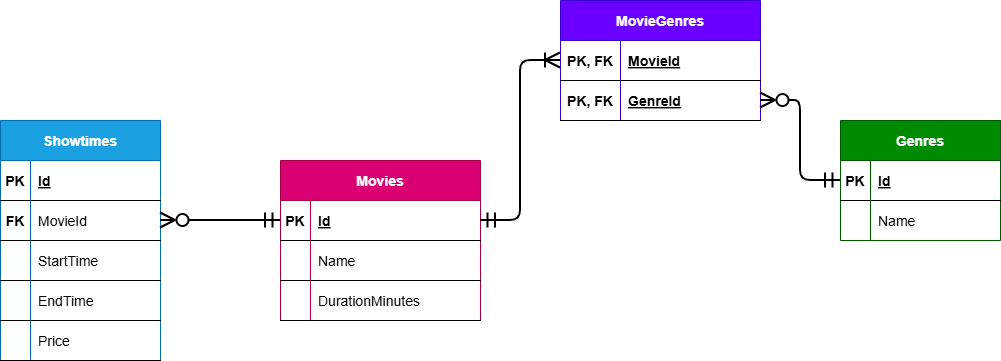

The diagram above was exported from draw.io. Its source (the exported page's mxGraphModel, read from the mxfile embedded in the PNG):
<mxGraphModel dx="182" dy="745" grid="1" gridSize="10" guides="1" tooltips="1" connect="1" arrows="1" fold="1" page="1" pageScale="1" pageWidth="850" pageHeight="1100" background="light-dark(#ffffff, #121212)" math="0" shadow="0">
  <root>
    <mxCell id="0" />
    <mxCell id="1" parent="0" />
    <mxCell id="Od4ipqhFX8njaqzaM3k1-44" parent="1" style="shape=table;startSize=40;container=1;collapsible=1;childLayout=tableLayout;fixedRows=1;rowLines=0;fontStyle=1;align=center;resizeLast=1;fillColor=#d80073;strokeColor=#A50040;fontColor=#ffffff;fontSize=14;" value="Movies" vertex="1">
      <mxGeometry height="160" width="200" x="1480" y="520" as="geometry" />
    </mxCell>
    <mxCell id="Od4ipqhFX8njaqzaM3k1-45" parent="Od4ipqhFX8njaqzaM3k1-44" style="shape=partialRectangle;collapsible=0;dropTarget=0;pointerEvents=0;fillColor=none;points=[[0,0.5],[1,0.5]];portConstraint=eastwest;top=0;left=0;right=0;bottom=1;fontSize=14;" value="" vertex="1">
      <mxGeometry height="40" width="200" y="40" as="geometry" />
    </mxCell>
    <mxCell id="Od4ipqhFX8njaqzaM3k1-46" parent="Od4ipqhFX8njaqzaM3k1-45" style="shape=partialRectangle;overflow=hidden;connectable=0;fillColor=none;top=0;left=0;bottom=0;right=0;fontStyle=1;fontSize=14;" value="PK" vertex="1">
      <mxGeometry height="40" width="30" as="geometry">
        <mxRectangle height="40" width="30" as="alternateBounds" />
      </mxGeometry>
    </mxCell>
    <mxCell id="Od4ipqhFX8njaqzaM3k1-47" parent="Od4ipqhFX8njaqzaM3k1-45" style="shape=partialRectangle;overflow=hidden;connectable=0;fillColor=none;top=0;left=0;bottom=0;right=0;align=left;spacingLeft=6;fontStyle=5;fontSize=14;" value="Id" vertex="1">
      <mxGeometry height="40" width="170" x="30" as="geometry">
        <mxRectangle height="40" width="170" as="alternateBounds" />
      </mxGeometry>
    </mxCell>
    <mxCell id="Od4ipqhFX8njaqzaM3k1-138" parent="Od4ipqhFX8njaqzaM3k1-44" style="shape=partialRectangle;collapsible=0;dropTarget=0;pointerEvents=0;fillColor=none;points=[[0,0.5],[1,0.5]];portConstraint=eastwest;top=0;left=0;right=0;bottom=1;fontSize=14;" value="" vertex="1">
      <mxGeometry height="40" width="200" y="80" as="geometry" />
    </mxCell>
    <mxCell id="Od4ipqhFX8njaqzaM3k1-139" parent="Od4ipqhFX8njaqzaM3k1-138" style="shape=partialRectangle;overflow=hidden;connectable=0;fillColor=none;top=0;left=0;bottom=0;right=0;fontStyle=1;fontSize=14;" value="" vertex="1">
      <mxGeometry height="40" width="30" as="geometry">
        <mxRectangle height="40" width="30" as="alternateBounds" />
      </mxGeometry>
    </mxCell>
    <mxCell id="Od4ipqhFX8njaqzaM3k1-140" parent="Od4ipqhFX8njaqzaM3k1-138" style="shape=partialRectangle;overflow=hidden;connectable=0;fillColor=none;top=0;left=0;bottom=0;right=0;align=left;spacingLeft=6;fontStyle=0;fontSize=14;" value="Name" vertex="1">
      <mxGeometry height="40" width="170" x="30" as="geometry">
        <mxRectangle height="40" width="170" as="alternateBounds" />
      </mxGeometry>
    </mxCell>
    <mxCell id="Od4ipqhFX8njaqzaM3k1-144" parent="Od4ipqhFX8njaqzaM3k1-44" style="shape=partialRectangle;collapsible=0;dropTarget=0;pointerEvents=0;fillColor=none;points=[[0,0.5],[1,0.5]];portConstraint=eastwest;top=0;left=0;right=0;bottom=1;fontSize=14;" value="" vertex="1">
      <mxGeometry height="40" width="200" y="120" as="geometry" />
    </mxCell>
    <mxCell id="Od4ipqhFX8njaqzaM3k1-145" parent="Od4ipqhFX8njaqzaM3k1-144" style="shape=partialRectangle;overflow=hidden;connectable=0;fillColor=none;top=0;left=0;bottom=0;right=0;fontStyle=1;fontSize=14;" value="" vertex="1">
      <mxGeometry height="40" width="30" as="geometry">
        <mxRectangle height="40" width="30" as="alternateBounds" />
      </mxGeometry>
    </mxCell>
    <mxCell id="Od4ipqhFX8njaqzaM3k1-146" parent="Od4ipqhFX8njaqzaM3k1-144" style="shape=partialRectangle;overflow=hidden;connectable=0;fillColor=none;top=0;left=0;bottom=0;right=0;align=left;spacingLeft=6;fontStyle=0;fontSize=14;" value="DurationMinutes" vertex="1">
      <mxGeometry height="40" width="170" x="30" as="geometry">
        <mxRectangle height="40" width="170" as="alternateBounds" />
      </mxGeometry>
    </mxCell>
    <mxCell id="Od4ipqhFX8njaqzaM3k1-94" parent="1" style="shape=table;startSize=40;container=1;collapsible=1;childLayout=tableLayout;fixedRows=1;rowLines=0;fontStyle=1;align=center;resizeLast=1;fillColor=#008a00;fontColor=#ffffff;strokeColor=#005700;fontSize=14;" value="Genres" vertex="1">
      <mxGeometry height="120" width="160" x="2040" y="480" as="geometry" />
    </mxCell>
    <mxCell id="Od4ipqhFX8njaqzaM3k1-95" parent="Od4ipqhFX8njaqzaM3k1-94" style="shape=partialRectangle;collapsible=0;dropTarget=0;pointerEvents=0;fillColor=none;points=[[0,0.5],[1,0.5]];portConstraint=eastwest;top=0;left=0;right=0;bottom=1;fontSize=14;" value="" vertex="1">
      <mxGeometry height="40" width="160" y="40" as="geometry" />
    </mxCell>
    <mxCell id="Od4ipqhFX8njaqzaM3k1-96" parent="Od4ipqhFX8njaqzaM3k1-95" style="shape=partialRectangle;overflow=hidden;connectable=0;fillColor=none;top=0;left=0;bottom=0;right=0;fontStyle=1;fontSize=14;" value="PK" vertex="1">
      <mxGeometry height="40" width="30" as="geometry">
        <mxRectangle height="40" width="30" as="alternateBounds" />
      </mxGeometry>
    </mxCell>
    <mxCell id="Od4ipqhFX8njaqzaM3k1-97" parent="Od4ipqhFX8njaqzaM3k1-95" style="shape=partialRectangle;overflow=hidden;connectable=0;fillColor=none;top=0;left=0;bottom=0;right=0;align=left;spacingLeft=6;fontStyle=5;fontSize=14;" value="Id" vertex="1">
      <mxGeometry height="40" width="130" x="30" as="geometry">
        <mxRectangle height="40" width="130" as="alternateBounds" />
      </mxGeometry>
    </mxCell>
    <mxCell id="Od4ipqhFX8njaqzaM3k1-98" parent="Od4ipqhFX8njaqzaM3k1-94" style="shape=partialRectangle;collapsible=0;dropTarget=0;pointerEvents=0;fillColor=none;points=[[0,0.5],[1,0.5]];portConstraint=eastwest;top=0;left=0;right=0;bottom=0;fontSize=14;" value="" vertex="1">
      <mxGeometry height="40" width="160" y="80" as="geometry" />
    </mxCell>
    <mxCell id="Od4ipqhFX8njaqzaM3k1-99" parent="Od4ipqhFX8njaqzaM3k1-98" style="shape=partialRectangle;overflow=hidden;connectable=0;fillColor=none;top=0;left=0;bottom=0;right=0;fontSize=14;" value="" vertex="1">
      <mxGeometry height="40" width="30" as="geometry">
        <mxRectangle height="40" width="30" as="alternateBounds" />
      </mxGeometry>
    </mxCell>
    <mxCell id="Od4ipqhFX8njaqzaM3k1-100" parent="Od4ipqhFX8njaqzaM3k1-98" style="shape=partialRectangle;overflow=hidden;connectable=0;fillColor=none;top=0;left=0;bottom=0;right=0;align=left;spacingLeft=6;fontSize=14;" value="Name" vertex="1">
      <mxGeometry height="40" width="130" x="30" as="geometry">
        <mxRectangle height="40" width="130" as="alternateBounds" />
      </mxGeometry>
    </mxCell>
    <mxCell id="Od4ipqhFX8njaqzaM3k1-147" parent="1" style="shape=table;startSize=40;container=1;collapsible=1;childLayout=tableLayout;fixedRows=1;rowLines=0;fontStyle=1;align=center;resizeLast=1;fillColor=#1ba1e2;strokeColor=#006EAF;fontColor=#ffffff;fontSize=14;" value="Showtimes" vertex="1">
      <mxGeometry height="240" width="160" x="1200" y="480" as="geometry" />
    </mxCell>
    <mxCell id="Od4ipqhFX8njaqzaM3k1-148" parent="Od4ipqhFX8njaqzaM3k1-147" style="shape=partialRectangle;collapsible=0;dropTarget=0;pointerEvents=0;fillColor=none;points=[[0,0.5],[1,0.5]];portConstraint=eastwest;top=0;left=0;right=0;bottom=1;fontSize=14;" value="" vertex="1">
      <mxGeometry height="40" width="160" y="40" as="geometry" />
    </mxCell>
    <mxCell id="Od4ipqhFX8njaqzaM3k1-149" parent="Od4ipqhFX8njaqzaM3k1-148" style="shape=partialRectangle;overflow=hidden;connectable=0;fillColor=none;top=0;left=0;bottom=0;right=0;fontStyle=1;fontSize=14;" value="PK" vertex="1">
      <mxGeometry height="40" width="30" as="geometry">
        <mxRectangle height="40" width="30" as="alternateBounds" />
      </mxGeometry>
    </mxCell>
    <mxCell id="Od4ipqhFX8njaqzaM3k1-150" parent="Od4ipqhFX8njaqzaM3k1-148" style="shape=partialRectangle;overflow=hidden;connectable=0;fillColor=none;top=0;left=0;bottom=0;right=0;align=left;spacingLeft=6;fontStyle=5;fontSize=14;" value="Id" vertex="1">
      <mxGeometry height="40" width="130" x="30" as="geometry">
        <mxRectangle height="40" width="130" as="alternateBounds" />
      </mxGeometry>
    </mxCell>
    <mxCell id="Od4ipqhFX8njaqzaM3k1-151" parent="Od4ipqhFX8njaqzaM3k1-147" style="shape=partialRectangle;collapsible=0;dropTarget=0;pointerEvents=0;fillColor=none;points=[[0,0.5],[1,0.5]];portConstraint=eastwest;top=0;left=0;right=0;bottom=1;fontSize=14;" value="" vertex="1">
      <mxGeometry height="40" width="160" y="80" as="geometry" />
    </mxCell>
    <mxCell id="Od4ipqhFX8njaqzaM3k1-152" parent="Od4ipqhFX8njaqzaM3k1-151" style="shape=partialRectangle;overflow=hidden;connectable=0;fillColor=none;top=0;left=0;bottom=0;right=0;fontStyle=1;fontSize=14;" value="FK" vertex="1">
      <mxGeometry height="40" width="30" as="geometry">
        <mxRectangle height="40" width="30" as="alternateBounds" />
      </mxGeometry>
    </mxCell>
    <mxCell id="Od4ipqhFX8njaqzaM3k1-153" parent="Od4ipqhFX8njaqzaM3k1-151" style="shape=partialRectangle;overflow=hidden;connectable=0;fillColor=none;top=0;left=0;bottom=0;right=0;align=left;spacingLeft=6;fontStyle=0;fontSize=14;" value="MovieId" vertex="1">
      <mxGeometry height="40" width="130" x="30" as="geometry">
        <mxRectangle height="40" width="130" as="alternateBounds" />
      </mxGeometry>
    </mxCell>
    <mxCell id="Od4ipqhFX8njaqzaM3k1-154" parent="Od4ipqhFX8njaqzaM3k1-147" style="shape=partialRectangle;collapsible=0;dropTarget=0;pointerEvents=0;fillColor=none;points=[[0,0.5],[1,0.5]];portConstraint=eastwest;top=0;left=0;right=0;bottom=1;fontSize=14;" value="" vertex="1">
      <mxGeometry height="40" width="160" y="120" as="geometry" />
    </mxCell>
    <mxCell id="Od4ipqhFX8njaqzaM3k1-155" parent="Od4ipqhFX8njaqzaM3k1-154" style="shape=partialRectangle;overflow=hidden;connectable=0;fillColor=none;top=0;left=0;bottom=0;right=0;fontStyle=1;fontSize=14;" value="" vertex="1">
      <mxGeometry height="40" width="30" as="geometry">
        <mxRectangle height="40" width="30" as="alternateBounds" />
      </mxGeometry>
    </mxCell>
    <mxCell id="Od4ipqhFX8njaqzaM3k1-156" parent="Od4ipqhFX8njaqzaM3k1-154" style="shape=partialRectangle;overflow=hidden;connectable=0;fillColor=none;top=0;left=0;bottom=0;right=0;align=left;spacingLeft=6;fontStyle=0;fontSize=14;" value="StartTime" vertex="1">
      <mxGeometry height="40" width="130" x="30" as="geometry">
        <mxRectangle height="40" width="130" as="alternateBounds" />
      </mxGeometry>
    </mxCell>
    <mxCell id="Od4ipqhFX8njaqzaM3k1-157" parent="Od4ipqhFX8njaqzaM3k1-147" style="shape=partialRectangle;collapsible=0;dropTarget=0;pointerEvents=0;fillColor=none;points=[[0,0.5],[1,0.5]];portConstraint=eastwest;top=0;left=0;right=0;bottom=1;fontSize=14;" value="" vertex="1">
      <mxGeometry height="40" width="160" y="160" as="geometry" />
    </mxCell>
    <mxCell id="Od4ipqhFX8njaqzaM3k1-158" parent="Od4ipqhFX8njaqzaM3k1-157" style="shape=partialRectangle;overflow=hidden;connectable=0;fillColor=none;top=0;left=0;bottom=0;right=0;fontStyle=1;fontSize=14;" value="" vertex="1">
      <mxGeometry height="40" width="30" as="geometry">
        <mxRectangle height="40" width="30" as="alternateBounds" />
      </mxGeometry>
    </mxCell>
    <mxCell id="Od4ipqhFX8njaqzaM3k1-159" parent="Od4ipqhFX8njaqzaM3k1-157" style="shape=partialRectangle;overflow=hidden;connectable=0;fillColor=none;top=0;left=0;bottom=0;right=0;align=left;spacingLeft=6;fontStyle=0;fontSize=14;" value="EndTime" vertex="1">
      <mxGeometry height="40" width="130" x="30" as="geometry">
        <mxRectangle height="40" width="130" as="alternateBounds" />
      </mxGeometry>
    </mxCell>
    <mxCell id="atUGi4G2D3TmvIcw2qXY-1" parent="Od4ipqhFX8njaqzaM3k1-147" style="shape=partialRectangle;collapsible=0;dropTarget=0;pointerEvents=0;fillColor=none;points=[[0,0.5],[1,0.5]];portConstraint=eastwest;top=0;left=0;right=0;bottom=1;fontSize=14;" value="" vertex="1">
      <mxGeometry height="40" width="160" y="200" as="geometry" />
    </mxCell>
    <mxCell id="atUGi4G2D3TmvIcw2qXY-2" parent="atUGi4G2D3TmvIcw2qXY-1" style="shape=partialRectangle;overflow=hidden;connectable=0;fillColor=none;top=0;left=0;bottom=0;right=0;fontStyle=1;fontSize=14;" value="" vertex="1">
      <mxGeometry height="40" width="30" as="geometry">
        <mxRectangle height="40" width="30" as="alternateBounds" />
      </mxGeometry>
    </mxCell>
    <mxCell id="atUGi4G2D3TmvIcw2qXY-3" parent="atUGi4G2D3TmvIcw2qXY-1" style="shape=partialRectangle;overflow=hidden;connectable=0;fillColor=none;top=0;left=0;bottom=0;right=0;align=left;spacingLeft=6;fontStyle=0;fontSize=14;" value="Price" vertex="1">
      <mxGeometry height="40" width="130" x="30" as="geometry">
        <mxRectangle height="40" width="130" as="alternateBounds" />
      </mxGeometry>
    </mxCell>
    <mxCell id="Od4ipqhFX8njaqzaM3k1-161" edge="1" parent="1" source="Od4ipqhFX8njaqzaM3k1-151" style="edgeStyle=orthogonalEdgeStyle;rounded=1;orthogonalLoop=1;jettySize=auto;html=1;entryX=0;entryY=0.5;entryDx=0;entryDy=0;curved=0;endArrow=ERmandOne;endFill=0;startArrow=ERzeroToMany;startFill=0;exitX=1;exitY=0.5;exitDx=0;exitDy=0;startSize=12;endSize=12;strokeWidth=2;fontSize=14;" target="Od4ipqhFX8njaqzaM3k1-45">
      <mxGeometry relative="1" as="geometry">
        <mxPoint x="1070" y="710" as="sourcePoint" />
        <mxPoint x="1120" y="1040" as="targetPoint" />
      </mxGeometry>
    </mxCell>
    <mxCell id="Od4ipqhFX8njaqzaM3k1-163" edge="1" parent="1" source="Od4ipqhFX8njaqzaM3k1-165" style="edgeStyle=orthogonalEdgeStyle;rounded=1;orthogonalLoop=1;jettySize=auto;html=1;entryX=1;entryY=0.5;entryDx=0;entryDy=0;curved=0;endArrow=ERmandOne;endFill=0;startArrow=ERoneToMany;startFill=0;exitX=0;exitY=0.5;exitDx=0;exitDy=0;startSize=12;endSize=12;strokeWidth=2;fontSize=14;" target="Od4ipqhFX8njaqzaM3k1-45">
      <mxGeometry relative="1" as="geometry">
        <mxPoint x="1760" y="430" as="sourcePoint" />
        <mxPoint x="1910" y="740" as="targetPoint" />
      </mxGeometry>
    </mxCell>
    <mxCell id="Od4ipqhFX8njaqzaM3k1-164" parent="1" style="shape=table;startSize=40;container=1;collapsible=1;childLayout=tableLayout;fixedRows=1;rowLines=0;fontStyle=1;align=center;resizeLast=1;fillColor=#6a00ff;strokeColor=#3700CC;fontColor=#ffffff;fontSize=14;" value="MovieGenres" vertex="1">
      <mxGeometry height="120" width="200" x="1760" y="360" as="geometry" />
    </mxCell>
    <mxCell id="Od4ipqhFX8njaqzaM3k1-165" parent="Od4ipqhFX8njaqzaM3k1-164" style="shape=partialRectangle;collapsible=0;dropTarget=0;pointerEvents=0;fillColor=none;points=[[0,0.5],[1,0.5]];portConstraint=eastwest;top=0;left=0;right=0;bottom=1;fontSize=14;" value="" vertex="1">
      <mxGeometry height="40" width="200" y="40" as="geometry" />
    </mxCell>
    <mxCell id="Od4ipqhFX8njaqzaM3k1-166" parent="Od4ipqhFX8njaqzaM3k1-165" style="shape=partialRectangle;overflow=hidden;connectable=0;fillColor=none;top=0;left=0;bottom=0;right=0;fontStyle=1;fontSize=14;" value="PK, FK" vertex="1">
      <mxGeometry height="40" width="60" as="geometry">
        <mxRectangle height="40" width="60" as="alternateBounds" />
      </mxGeometry>
    </mxCell>
    <mxCell id="Od4ipqhFX8njaqzaM3k1-167" parent="Od4ipqhFX8njaqzaM3k1-165" style="shape=partialRectangle;overflow=hidden;connectable=0;fillColor=none;top=0;left=0;bottom=0;right=0;align=left;spacingLeft=6;fontStyle=5;fontSize=14;" value="MovieId" vertex="1">
      <mxGeometry height="40" width="140" x="60" as="geometry">
        <mxRectangle height="40" width="140" as="alternateBounds" />
      </mxGeometry>
    </mxCell>
    <mxCell id="Od4ipqhFX8njaqzaM3k1-177" parent="Od4ipqhFX8njaqzaM3k1-164" style="shape=partialRectangle;collapsible=0;dropTarget=0;pointerEvents=0;fillColor=none;points=[[0,0.5],[1,0.5]];portConstraint=eastwest;top=0;left=0;right=0;bottom=1;fontSize=14;" value="" vertex="1">
      <mxGeometry height="40" width="200" y="80" as="geometry" />
    </mxCell>
    <mxCell id="Od4ipqhFX8njaqzaM3k1-178" parent="Od4ipqhFX8njaqzaM3k1-177" style="shape=partialRectangle;overflow=hidden;connectable=0;fillColor=none;top=0;left=0;bottom=0;right=0;fontStyle=1;fontSize=14;" value="PK, FK" vertex="1">
      <mxGeometry height="40" width="60" as="geometry">
        <mxRectangle height="40" width="60" as="alternateBounds" />
      </mxGeometry>
    </mxCell>
    <mxCell id="Od4ipqhFX8njaqzaM3k1-179" parent="Od4ipqhFX8njaqzaM3k1-177" style="shape=partialRectangle;overflow=hidden;connectable=0;fillColor=none;top=0;left=0;bottom=0;right=0;align=left;spacingLeft=6;fontStyle=5;fontSize=14;" value="GenreId" vertex="1">
      <mxGeometry height="40" width="140" x="60" as="geometry">
        <mxRectangle height="40" width="140" as="alternateBounds" />
      </mxGeometry>
    </mxCell>
    <mxCell id="Od4ipqhFX8njaqzaM3k1-181" edge="1" parent="1" source="Od4ipqhFX8njaqzaM3k1-177" style="edgeStyle=orthogonalEdgeStyle;rounded=1;orthogonalLoop=1;jettySize=auto;html=1;entryX=0;entryY=0.5;entryDx=0;entryDy=0;curved=0;endArrow=ERmandOne;endFill=0;startArrow=ERzeroToMany;startFill=0;exitX=1;exitY=0.5;exitDx=0;exitDy=0;startSize=12;endSize=12;strokeWidth=2;fontSize=14;" target="Od4ipqhFX8njaqzaM3k1-95">
      <mxGeometry relative="1" as="geometry">
        <mxPoint x="1960" y="780" as="sourcePoint" />
        <mxPoint x="2410" y="780" as="targetPoint" />
      </mxGeometry>
    </mxCell>
  </root>
</mxGraphModel>